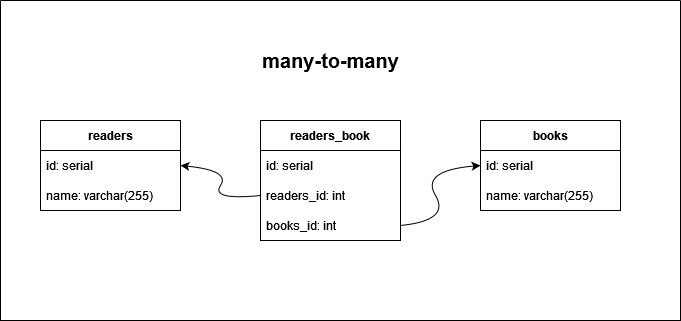

The diagram above was exported from draw.io. Its source (the exported page's mxGraphModel, read from the mxfile embedded in the PNG):
<mxGraphModel dx="868" dy="440" grid="1" gridSize="10" guides="1" tooltips="1" connect="1" arrows="1" fold="1" page="1" pageScale="1" pageWidth="827" pageHeight="1169" background="#FFFFFF" math="0" shadow="0">
  <root>
    <mxCell id="0" />
    <mxCell id="1" parent="0" />
    <mxCell id="J7QwAFDNcSKJc_M_JwHC-1" value="readers" style="swimlane;fontStyle=1;childLayout=stackLayout;horizontal=1;startSize=30;horizontalStack=0;resizeParent=1;resizeParentMax=0;resizeLast=0;collapsible=1;marginBottom=0;" vertex="1" parent="1">
      <mxGeometry x="80" y="160" width="140" height="90" as="geometry">
        <mxRectangle x="80" y="160" width="90" height="30" as="alternateBounds" />
      </mxGeometry>
    </mxCell>
    <mxCell id="J7QwAFDNcSKJc_M_JwHC-2" value="id: serial" style="text;strokeColor=none;fillColor=none;align=left;verticalAlign=middle;spacingLeft=4;spacingRight=4;overflow=hidden;points=[[0,0.5],[1,0.5]];portConstraint=eastwest;rotatable=0;" vertex="1" parent="J7QwAFDNcSKJc_M_JwHC-1">
      <mxGeometry y="30" width="140" height="30" as="geometry" />
    </mxCell>
    <mxCell id="J7QwAFDNcSKJc_M_JwHC-3" value="name: varchar(255)" style="text;align=left;verticalAlign=middle;spacingLeft=4;spacingRight=4;overflow=hidden;points=[[0,0.5],[1,0.5]];portConstraint=eastwest;rotatable=0;" vertex="1" parent="J7QwAFDNcSKJc_M_JwHC-1">
      <mxGeometry y="60" width="140" height="30" as="geometry" />
    </mxCell>
    <mxCell id="J7QwAFDNcSKJc_M_JwHC-7" value="readers_book" style="swimlane;fontStyle=1;childLayout=stackLayout;horizontal=1;startSize=30;horizontalStack=0;resizeParent=1;resizeParentMax=0;resizeLast=0;collapsible=1;marginBottom=0;strokeColor=default;fillColor=default;" vertex="1" parent="1">
      <mxGeometry x="300" y="160" width="140" height="120" as="geometry" />
    </mxCell>
    <mxCell id="J7QwAFDNcSKJc_M_JwHC-8" value="id: serial" style="text;strokeColor=none;fillColor=none;align=left;verticalAlign=middle;spacingLeft=4;spacingRight=4;overflow=hidden;points=[[0,0.5],[1,0.5]];portConstraint=eastwest;rotatable=0;" vertex="1" parent="J7QwAFDNcSKJc_M_JwHC-7">
      <mxGeometry y="30" width="140" height="30" as="geometry" />
    </mxCell>
    <mxCell id="J7QwAFDNcSKJc_M_JwHC-28" value="readers_id: int" style="text;strokeColor=none;fillColor=none;align=left;verticalAlign=middle;spacingLeft=4;spacingRight=4;overflow=hidden;points=[[0,0.5],[1,0.5]];portConstraint=eastwest;rotatable=0;labelBorderColor=none;labelBackgroundColor=none;" vertex="1" parent="J7QwAFDNcSKJc_M_JwHC-7">
      <mxGeometry y="60" width="140" height="30" as="geometry" />
    </mxCell>
    <mxCell id="J7QwAFDNcSKJc_M_JwHC-9" value="books_id: int" style="text;strokeColor=none;fillColor=none;align=left;verticalAlign=middle;spacingLeft=4;spacingRight=4;overflow=hidden;points=[[0,0.5],[1,0.5]];portConstraint=eastwest;rotatable=0;" vertex="1" parent="J7QwAFDNcSKJc_M_JwHC-7">
      <mxGeometry y="90" width="140" height="30" as="geometry" />
    </mxCell>
    <mxCell id="J7QwAFDNcSKJc_M_JwHC-15" value="&lt;p style=&quot;font-size: 20px;&quot;&gt;&lt;strong&gt;many-&lt;/strong&gt;&lt;strong&gt;to-&lt;/strong&gt;&lt;strong style=&quot;&quot;&gt;many&lt;/strong&gt;&lt;/p&gt;" style="text;html=1;align=center;verticalAlign=middle;resizable=0;points=[];autosize=1;strokeColor=none;fillColor=none;" vertex="1" parent="1">
      <mxGeometry x="290" y="60" width="160" height="80" as="geometry" />
    </mxCell>
    <mxCell id="J7QwAFDNcSKJc_M_JwHC-23" value="books" style="swimlane;fontStyle=1;childLayout=stackLayout;horizontal=1;startSize=30;horizontalStack=0;resizeParent=1;resizeParentMax=0;resizeLast=0;collapsible=1;marginBottom=0;fontSize=12;strokeColor=default;fillColor=default;" vertex="1" parent="1">
      <mxGeometry x="520" y="160" width="140" height="90" as="geometry" />
    </mxCell>
    <mxCell id="J7QwAFDNcSKJc_M_JwHC-24" value="id: serial" style="text;strokeColor=none;fillColor=none;align=left;verticalAlign=middle;spacingLeft=4;spacingRight=4;overflow=hidden;points=[[0,0.5],[1,0.5]];portConstraint=eastwest;rotatable=0;fontSize=12;" vertex="1" parent="J7QwAFDNcSKJc_M_JwHC-23">
      <mxGeometry y="30" width="140" height="30" as="geometry" />
    </mxCell>
    <mxCell id="J7QwAFDNcSKJc_M_JwHC-25" value="name: varchar(255)" style="text;strokeColor=none;fillColor=none;align=left;verticalAlign=middle;spacingLeft=4;spacingRight=4;overflow=hidden;points=[[0,0.5],[1,0.5]];portConstraint=eastwest;rotatable=0;fontSize=12;" vertex="1" parent="J7QwAFDNcSKJc_M_JwHC-23">
      <mxGeometry y="60" width="140" height="30" as="geometry" />
    </mxCell>
    <mxCell id="J7QwAFDNcSKJc_M_JwHC-30" value="" style="curved=1;endArrow=classic;html=1;rounded=0;fontSize=12;exitX=1;exitY=0.5;exitDx=0;exitDy=0;entryX=0;entryY=0.5;entryDx=0;entryDy=0;" edge="1" parent="1" source="J7QwAFDNcSKJc_M_JwHC-9" target="J7QwAFDNcSKJc_M_JwHC-24">
      <mxGeometry width="50" height="50" relative="1" as="geometry">
        <mxPoint x="440" y="260" as="sourcePoint" />
        <mxPoint x="490" y="210" as="targetPoint" />
        <Array as="points">
          <mxPoint x="490" y="260" />
          <mxPoint x="460" y="210" />
        </Array>
      </mxGeometry>
    </mxCell>
    <mxCell id="J7QwAFDNcSKJc_M_JwHC-32" value="" style="curved=1;endArrow=classic;html=1;rounded=0;fontSize=12;entryX=1;entryY=0.5;entryDx=0;entryDy=0;exitX=0;exitY=0.5;exitDx=0;exitDy=0;" edge="1" parent="1" source="J7QwAFDNcSKJc_M_JwHC-28" target="J7QwAFDNcSKJc_M_JwHC-2">
      <mxGeometry width="50" height="50" relative="1" as="geometry">
        <mxPoint x="270" y="260" as="sourcePoint" />
        <mxPoint x="220" y="210" as="targetPoint" />
        <Array as="points">
          <mxPoint x="250" y="240" />
          <mxPoint x="270" y="210" />
        </Array>
      </mxGeometry>
    </mxCell>
    <mxCell id="J7QwAFDNcSKJc_M_JwHC-33" value="" style="swimlane;startSize=0;labelBackgroundColor=none;labelBorderColor=none;fontSize=12;strokeColor=default;fillColor=default;" vertex="1" parent="1">
      <mxGeometry x="40" y="40" width="680" height="320" as="geometry" />
    </mxCell>
  </root>
</mxGraphModel>